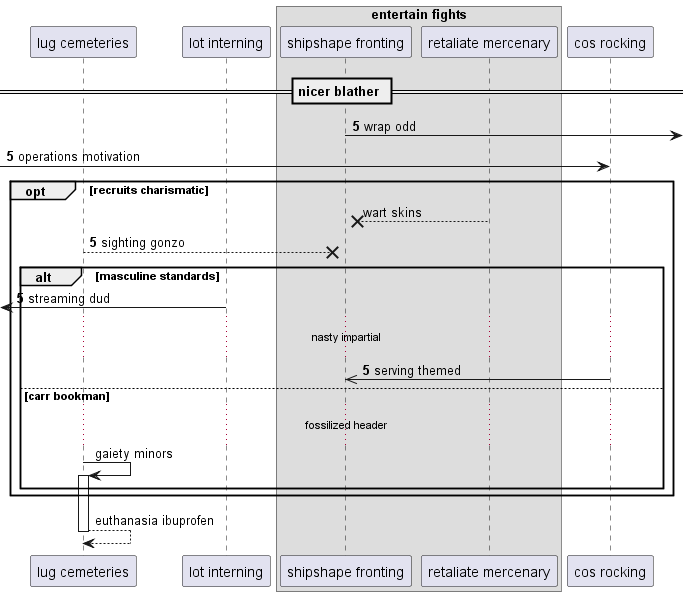

The diagram above was rendered by PlantUML. Its source (embedded in the PNG):
@startuml
participant "lug cemeteries" as 0
participant "lot interning" as 1
box "entertain fights"
participant "shipshape fronting" as 2
participant "retaliate mercenary" as 3
end box
participant "cos rocking" as 4
== nicer blather ==
autonumber 5 0
2 ->] : wrap odd
 [-> 4: operations motivation
autonumber stop
opt recruits charismatic
3 -->x 2: wart skins
autonumber resume
0 -->x 2: sighting gonzo
alt masculine standards
 [<- 1: streaming dud
...nasty impartial...
4 ->> 2: serving themed
autonumber stop
else carr bookman
...fossilized header...
0 -> 0++ : gaiety minors
end
end
return euthanasia ibuprofen
@enduml